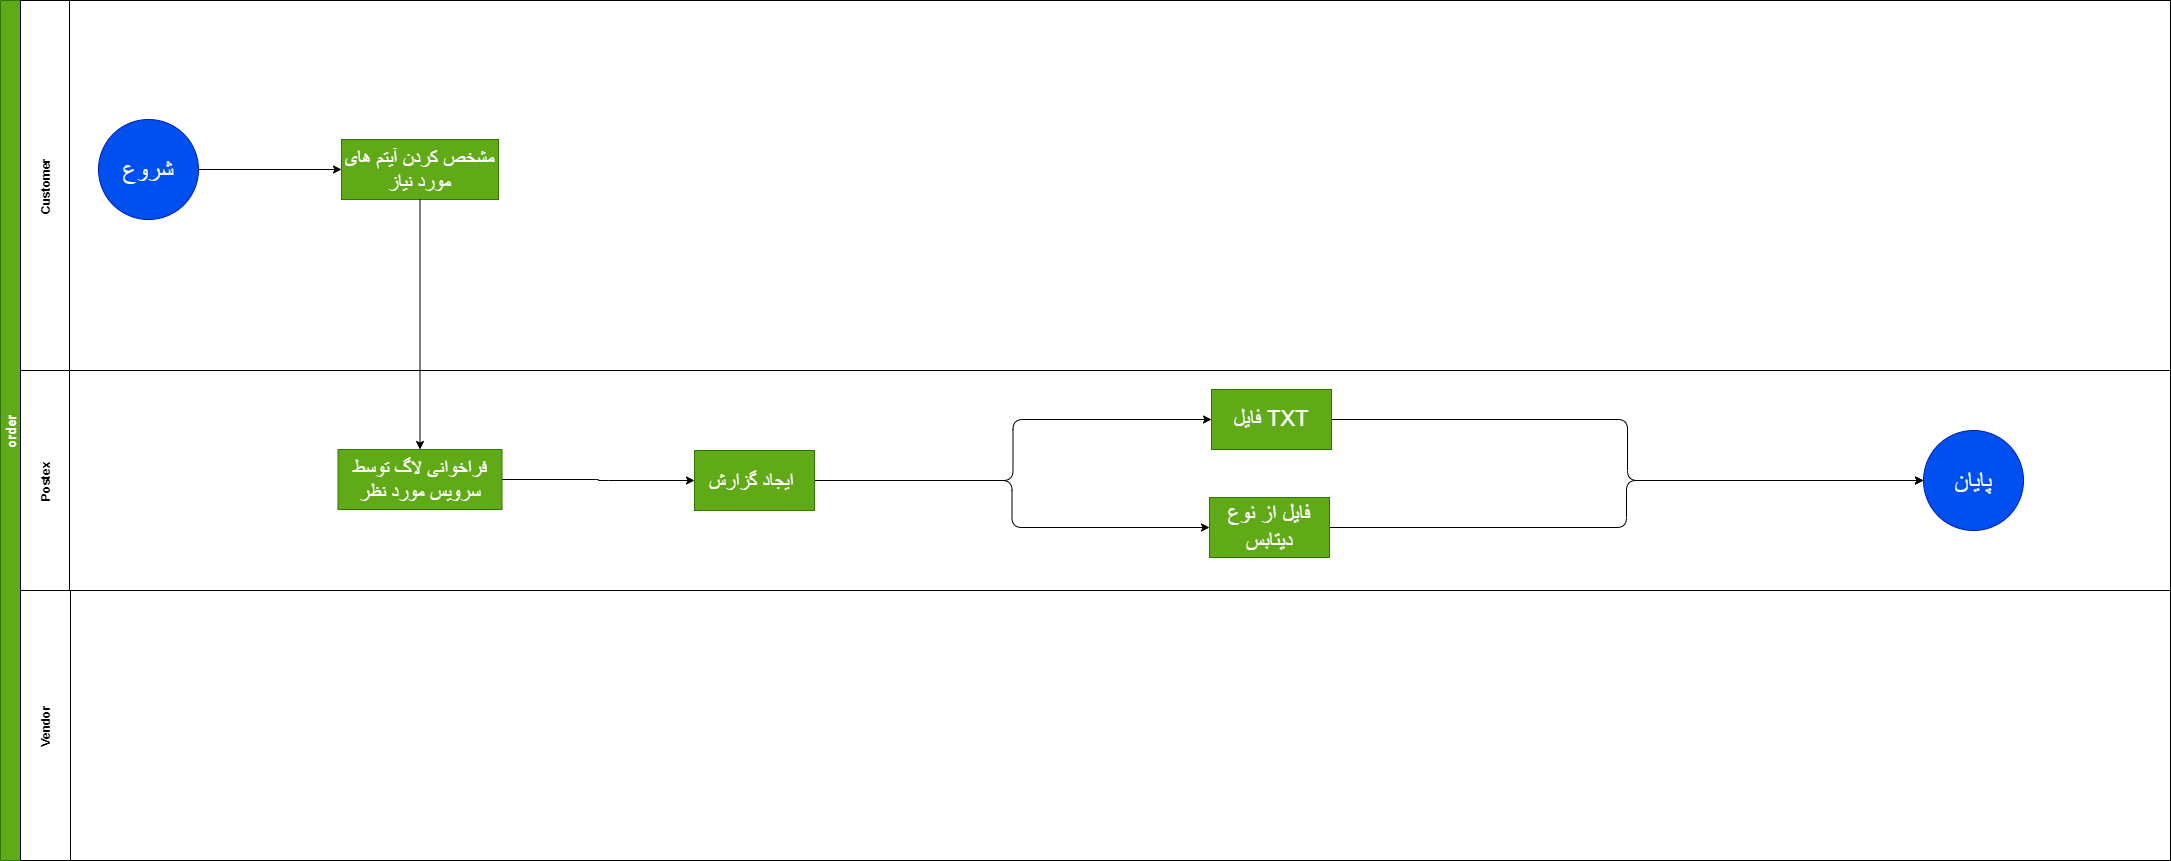

The diagram above was exported from draw.io. Its source (the exported page's mxGraphModel, read from the mxfile embedded in the PNG):
<mxGraphModel dx="820" dy="567" grid="0" gridSize="10" guides="1" tooltips="1" connect="1" arrows="1" fold="1" page="1" pageScale="1" pageWidth="2336" pageHeight="1654" math="0" shadow="0">
  <root>
    <mxCell id="0" />
    <mxCell id="1" parent="0" />
    <mxCell id="2" value="order" style="swimlane;childLayout=stackLayout;resizeParent=1;resizeParentMax=0;horizontal=0;startSize=20;horizontalStack=0;fillColor=#60a917;strokeColor=#2D7600;fontColor=#ffffff;fontSize=13;" parent="1" vertex="1">
      <mxGeometry x="83" y="80" width="2170" height="860" as="geometry" />
    </mxCell>
    <mxCell id="3" value="Customer" style="swimlane;startSize=49;horizontal=0;fillColor=default;" parent="2" vertex="1">
      <mxGeometry x="20" width="2150" height="370" as="geometry" />
    </mxCell>
    <mxCell id="4" value="&lt;font style=&quot;font-size: 25px&quot;&gt;شروع&lt;/font&gt;" style="ellipse;whiteSpace=wrap;html=1;aspect=fixed;fillColor=#0050ef;strokeColor=#001DBC;fontColor=#ffffff;" parent="3" vertex="1">
      <mxGeometry x="78" y="119" width="100" height="100" as="geometry" />
    </mxCell>
    <mxCell id="74" value="&lt;font style=&quot;font-size: 20px&quot;&gt;مشخص کردن آیتم های مورد نیاز&lt;/font&gt;" style="whiteSpace=wrap;html=1;fillColor=#60a917;strokeColor=#2D7600;fontColor=#ffffff;" parent="3" vertex="1">
      <mxGeometry x="321" y="139" width="157" height="60" as="geometry" />
    </mxCell>
    <mxCell id="75" value="" style="edgeStyle=none;html=1;" parent="3" source="4" target="74" edge="1">
      <mxGeometry relative="1" as="geometry" />
    </mxCell>
    <mxCell id="5" value="Postex" style="swimlane;startSize=49;horizontal=0;" parent="2" vertex="1">
      <mxGeometry x="20" y="370" width="2150" height="220" as="geometry" />
    </mxCell>
    <mxCell id="107" style="edgeStyle=orthogonalEdgeStyle;html=1;exitX=1;exitY=0.5;exitDx=0;exitDy=0;fontSize=24;entryX=0;entryY=0.5;entryDx=0;entryDy=0;" parent="5" source="78" target="99" edge="1">
      <mxGeometry relative="1" as="geometry" />
    </mxCell>
    <mxCell id="108" style="edgeStyle=orthogonalEdgeStyle;html=1;exitX=1;exitY=0.5;exitDx=0;exitDy=0;entryX=0;entryY=0.5;entryDx=0;entryDy=0;fontSize=24;" parent="5" source="78" target="103" edge="1">
      <mxGeometry relative="1" as="geometry" />
    </mxCell>
    <mxCell id="78" value="&lt;font style=&quot;font-size: 20px&quot;&gt;ایجاد گزارش&amp;nbsp;&lt;/font&gt;" style="whiteSpace=wrap;html=1;fillColor=#60a917;strokeColor=#2D7600;fontColor=#ffffff;" parent="5" vertex="1">
      <mxGeometry x="674" y="80" width="120" height="60" as="geometry" />
    </mxCell>
    <mxCell id="76" value="&lt;font style=&quot;font-size: 20px&quot;&gt;فراخوانی لاگ توسط سرویس مورد نظر&lt;/font&gt;" style="whiteSpace=wrap;html=1;fillColor=#60a917;strokeColor=#2D7600;fontColor=#ffffff;" parent="5" vertex="1">
      <mxGeometry x="317.5" y="79" width="164" height="60" as="geometry" />
    </mxCell>
    <mxCell id="79" value="" style="edgeStyle=orthogonalEdgeStyle;html=1;fontSize=20;" parent="5" source="76" target="78" edge="1">
      <mxGeometry relative="1" as="geometry" />
    </mxCell>
    <mxCell id="105" style="edgeStyle=orthogonalEdgeStyle;html=1;exitX=1;exitY=0.5;exitDx=0;exitDy=0;fontSize=22;" parent="5" source="99" target="29" edge="1">
      <mxGeometry relative="1" as="geometry" />
    </mxCell>
    <mxCell id="99" value="&lt;font style=&quot;font-size: 22px&quot;&gt;فایل TXT&lt;/font&gt;" style="whiteSpace=wrap;html=1;fillColor=#60a917;strokeColor=#2D7600;fontColor=#ffffff;" parent="5" vertex="1">
      <mxGeometry x="1191" y="19" width="120" height="60" as="geometry" />
    </mxCell>
    <mxCell id="106" style="edgeStyle=orthogonalEdgeStyle;html=1;exitX=1;exitY=0.5;exitDx=0;exitDy=0;fontSize=22;" parent="5" source="103" target="29" edge="1">
      <mxGeometry relative="1" as="geometry" />
    </mxCell>
    <mxCell id="103" value="&lt;span style=&quot;font-size: 22px&quot;&gt;فایل از نوع دیتابس&lt;/span&gt;" style="whiteSpace=wrap;html=1;fillColor=#60a917;strokeColor=#2D7600;fontColor=#ffffff;" parent="5" vertex="1">
      <mxGeometry x="1189" y="127" width="120" height="60" as="geometry" />
    </mxCell>
    <mxCell id="29" value="&lt;font style=&quot;font-size: 25px&quot;&gt;پایان&lt;/font&gt;" style="ellipse;whiteSpace=wrap;html=1;aspect=fixed;fillColor=#0050ef;strokeColor=#001DBC;fontColor=#ffffff;" parent="5" vertex="1">
      <mxGeometry x="1903" y="60" width="100" height="100" as="geometry" />
    </mxCell>
    <mxCell id="6" value="Vendor" style="swimlane;startSize=50;horizontal=0;" parent="2" vertex="1">
      <mxGeometry x="20" y="590" width="2150" height="270" as="geometry" />
    </mxCell>
    <mxCell id="77" value="" style="edgeStyle=none;html=1;fontSize=30;" parent="2" source="74" target="76" edge="1">
      <mxGeometry relative="1" as="geometry" />
    </mxCell>
  </root>
</mxGraphModel>